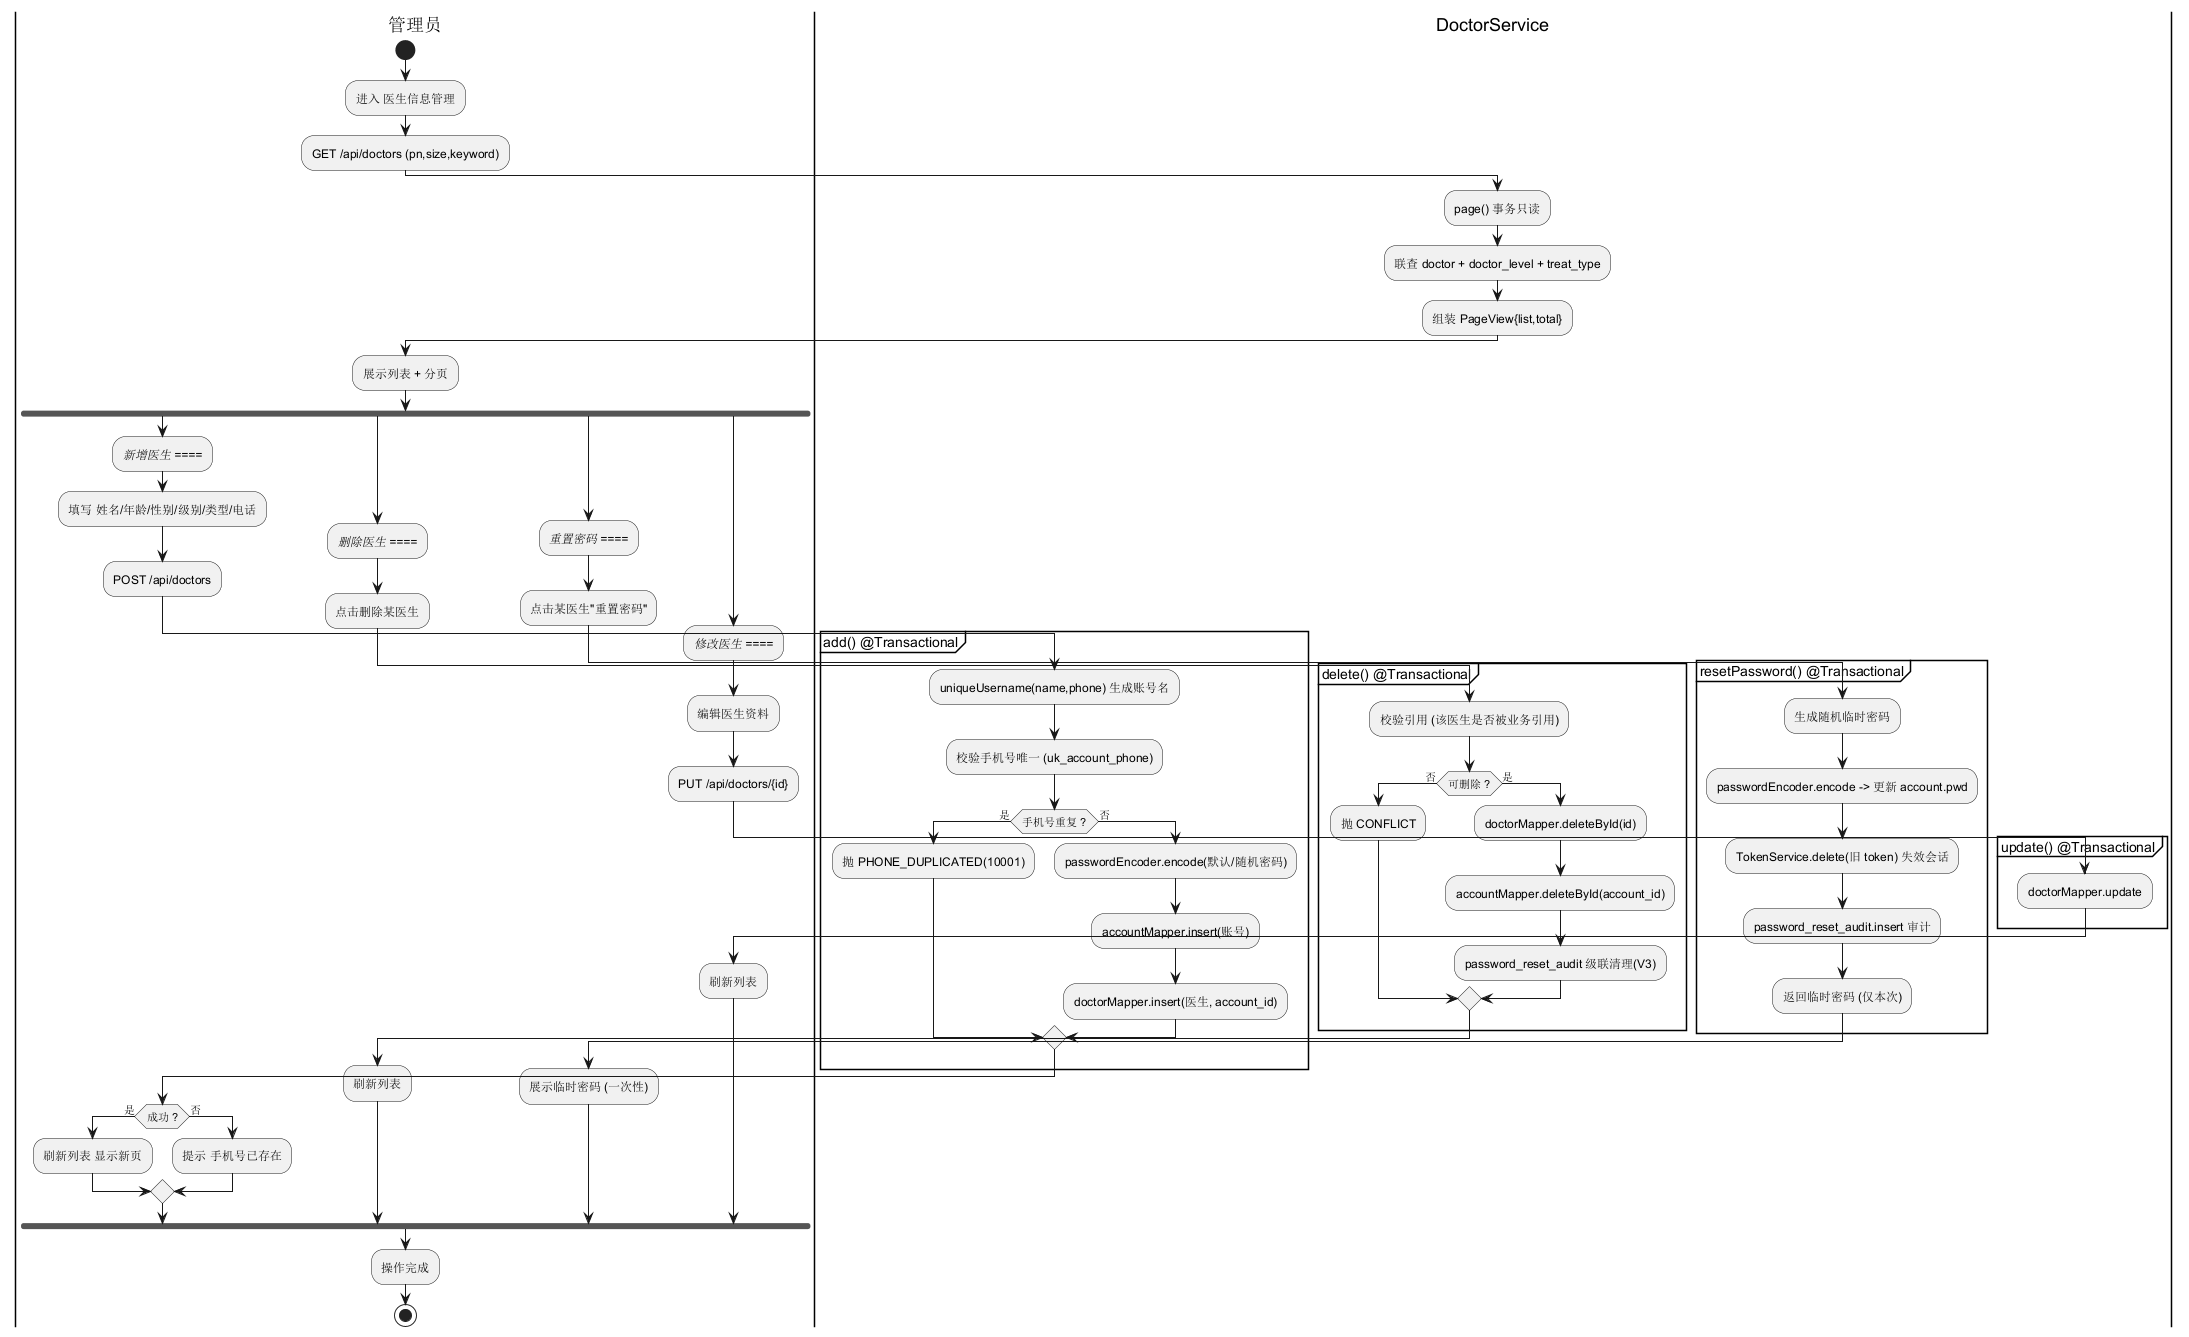

The diagram above was rendered by PlantUML. Its source (embedded in the PNG):
@startuml 10-医生管理活动图
' =========================================================================
' 慧医数字医疗应用系统 -- 医生管理活动图（Activity Diagram）
' 阶段：动态建模
' 场景：医生分页查询 / 新增(带账号) / 修改 / 删除(引用校验) / 重置密码
' 事务边界：add/delete/resetPassword 均为单事务
' =========================================================================
skinparam shadowing false

|管理员|
start
:进入 医生信息管理;
:GET /api/doctors (pn,size,keyword);

|DoctorService|
:page() 事务只读;
:联查 doctor + doctor_level + treat_type;
:组装 PageView{list,total};

|管理员|
:展示列表 + 分页;

fork
  :==== 新增医生 ====;
  :填写 姓名/年龄/性别/级别/类型/电话;
  :POST /api/doctors;

  |DoctorService|
  partition "add() @Transactional" {
    :uniqueUsername(name,phone) 生成账号名;
    :校验手机号唯一 (uk_account_phone);
    if (手机号重复 ?) then (是)
      :抛 PHONE_DUPLICATED(10001);
    else (否)
      :passwordEncoder.encode(默认/随机密码);
      :accountMapper.insert(账号);
      :doctorMapper.insert(医生, account_id);
    endif
  }

  |管理员|
  if (成功 ?) then (是)
    :刷新列表 显示新页;
  else (否)
    :提示 手机号已存在;
  endif

fork again
  :==== 删除医生 ====;
  :点击删除某医生;

  |DoctorService|
  partition "delete() @Transactional" {
    :校验引用 (该医生是否被业务引用);
    if (可删除 ?) then (否)
      :抛 CONFLICT;
    else (是)
      :doctorMapper.deleteById(id);
      :accountMapper.deleteById(account_id);
      :password_reset_audit 级联清理(V3);
    endif
  }

  |管理员|
  :刷新列表;

fork again
  :==== 重置密码 ====;
  :点击某医生"重置密码";

  |DoctorService|
  partition "resetPassword() @Transactional" {
    :生成随机临时密码;
    :passwordEncoder.encode -> 更新 account.pwd;
    :TokenService.delete(旧 token) 失效会话;
    :password_reset_audit.insert 审计;
    :返回临时密码 (仅本次);
  }

  |管理员|
  :展示临时密码 (一次性);
fork again
  :==== 修改医生 ====;
  :编辑医生资料;
  :PUT /api/doctors/{id};
  |DoctorService|
  partition "update() @Transactional" {
    :doctorMapper.update;
  }
  |管理员|
  :刷新列表;
end fork

|管理员|
:操作完成;
stop

@enduml